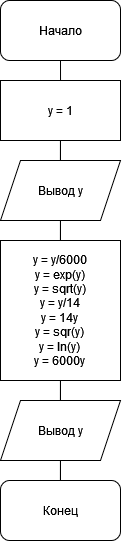

The diagram above was exported from draw.io. Its source (the exported page's mxGraphModel, read from the mxfile embedded in the PNG):
<mxGraphModel dx="317" dy="518" grid="1" gridSize="10" guides="1" tooltips="1" connect="1" arrows="1" fold="1" page="1" pageScale="1" pageWidth="827" pageHeight="1169" math="0" shadow="0">
  <root>
    <mxCell id="0" />
    <mxCell id="1" parent="0" />
    <mxCell id="3du5ZBmq1Y6OnFgjeQOI-1" value="&lt;div&gt;Начало&lt;/div&gt;" style="rounded=1;whiteSpace=wrap;html=1;" vertex="1" parent="1">
      <mxGeometry x="360" y="120" width="120" height="60" as="geometry" />
    </mxCell>
    <mxCell id="3du5ZBmq1Y6OnFgjeQOI-4" style="edgeStyle=orthogonalEdgeStyle;rounded=0;orthogonalLoop=1;jettySize=auto;html=1;entryX=0.5;entryY=1;entryDx=0;entryDy=0;endArrow=none;endFill=0;" edge="1" parent="1" target="3du5ZBmq1Y6OnFgjeQOI-1">
      <mxGeometry relative="1" as="geometry">
        <mxPoint x="420.0344827586207" y="200" as="sourcePoint" />
      </mxGeometry>
    </mxCell>
    <mxCell id="3du5ZBmq1Y6OnFgjeQOI-7" style="edgeStyle=orthogonalEdgeStyle;rounded=0;orthogonalLoop=1;jettySize=auto;html=1;entryX=0.5;entryY=1;entryDx=0;entryDy=0;endArrow=none;endFill=0;" edge="1" parent="1" source="3du5ZBmq1Y6OnFgjeQOI-5" target="3du5ZBmq1Y6OnFgjeQOI-6">
      <mxGeometry relative="1" as="geometry" />
    </mxCell>
    <mxCell id="3du5ZBmq1Y6OnFgjeQOI-5" value="Вывод y" style="shape=parallelogram;perimeter=parallelogramPerimeter;whiteSpace=wrap;html=1;fixedSize=1;" vertex="1" parent="1">
      <mxGeometry x="360" y="280" width="120" height="60" as="geometry" />
    </mxCell>
    <mxCell id="3du5ZBmq1Y6OnFgjeQOI-6" value="y = 1" style="rounded=0;whiteSpace=wrap;html=1;" vertex="1" parent="1">
      <mxGeometry x="360" y="200" width="120" height="60" as="geometry" />
    </mxCell>
    <mxCell id="3du5ZBmq1Y6OnFgjeQOI-11" style="edgeStyle=orthogonalEdgeStyle;rounded=0;orthogonalLoop=1;jettySize=auto;html=1;entryX=0.5;entryY=1;entryDx=0;entryDy=0;endArrow=none;endFill=0;" edge="1" parent="1" source="3du5ZBmq1Y6OnFgjeQOI-10" target="3du5ZBmq1Y6OnFgjeQOI-5">
      <mxGeometry relative="1" as="geometry" />
    </mxCell>
    <mxCell id="3du5ZBmq1Y6OnFgjeQOI-10" value="y = y/6000&lt;br&gt;y = exp(y)&lt;br&gt;y = sqrt(y)&lt;br&gt;y = y/14&lt;br&gt;y = 14y&lt;br&gt;y = sqr(y)&lt;br&gt;y = ln(y)&lt;br&gt;y = 6000y" style="rounded=0;whiteSpace=wrap;html=1;" vertex="1" parent="1">
      <mxGeometry x="360" y="360" width="120" height="140" as="geometry" />
    </mxCell>
    <mxCell id="3du5ZBmq1Y6OnFgjeQOI-13" style="edgeStyle=orthogonalEdgeStyle;rounded=0;orthogonalLoop=1;jettySize=auto;html=1;entryX=0.5;entryY=1;entryDx=0;entryDy=0;endArrow=none;endFill=0;" edge="1" parent="1" source="3du5ZBmq1Y6OnFgjeQOI-12" target="3du5ZBmq1Y6OnFgjeQOI-10">
      <mxGeometry relative="1" as="geometry" />
    </mxCell>
    <mxCell id="3du5ZBmq1Y6OnFgjeQOI-12" value="Вывод y" style="shape=parallelogram;perimeter=parallelogramPerimeter;whiteSpace=wrap;html=1;fixedSize=1;" vertex="1" parent="1">
      <mxGeometry x="360" y="520" width="120" height="60" as="geometry" />
    </mxCell>
    <mxCell id="3du5ZBmq1Y6OnFgjeQOI-15" style="edgeStyle=orthogonalEdgeStyle;rounded=0;orthogonalLoop=1;jettySize=auto;html=1;entryX=0.5;entryY=1;entryDx=0;entryDy=0;endArrow=none;endFill=0;" edge="1" parent="1" source="3du5ZBmq1Y6OnFgjeQOI-14" target="3du5ZBmq1Y6OnFgjeQOI-12">
      <mxGeometry relative="1" as="geometry" />
    </mxCell>
    <mxCell id="3du5ZBmq1Y6OnFgjeQOI-14" value="Конец" style="rounded=1;whiteSpace=wrap;html=1;" vertex="1" parent="1">
      <mxGeometry x="360" y="600" width="120" height="60" as="geometry" />
    </mxCell>
  </root>
</mxGraphModel>